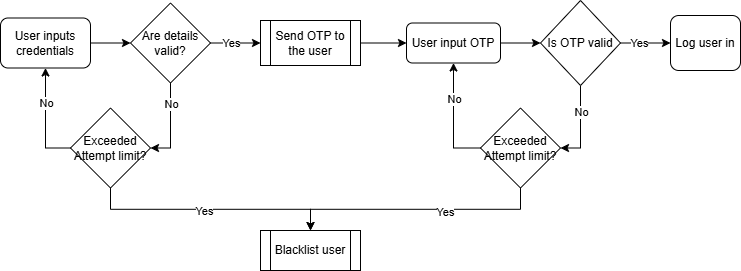

The diagram above was exported from draw.io. Its source (the exported page's mxGraphModel, read from the mxfile embedded in the PNG):
<mxGraphModel dx="1290" dy="603" grid="1" gridSize="10" guides="1" tooltips="1" connect="1" arrows="1" fold="1" page="1" pageScale="1" pageWidth="1169" pageHeight="827" math="0" shadow="0">
  <root>
    <mxCell id="0" />
    <mxCell id="1" parent="0" />
    <mxCell id="5DQZXM78DEA7yX_RxLVM-1" value="" style="edgeStyle=orthogonalEdgeStyle;rounded=0;orthogonalLoop=1;jettySize=auto;html=1;entryX=0;entryY=0.5;entryDx=0;entryDy=0;" parent="1" source="5DQZXM78DEA7yX_RxLVM-2" target="5DQZXM78DEA7yX_RxLVM-7" edge="1">
      <mxGeometry relative="1" as="geometry">
        <mxPoint x="350" y="297.5" as="targetPoint" />
      </mxGeometry>
    </mxCell>
    <mxCell id="5DQZXM78DEA7yX_RxLVM-2" value="User inputs credentials" style="whiteSpace=wrap;html=1;rounded=1;" parent="1" vertex="1">
      <mxGeometry x="210" y="277.5" width="90" height="50" as="geometry" />
    </mxCell>
    <mxCell id="5DQZXM78DEA7yX_RxLVM-3" style="edgeStyle=orthogonalEdgeStyle;rounded=0;orthogonalLoop=1;jettySize=auto;html=1;exitX=1;exitY=0.5;exitDx=0;exitDy=0;entryX=0;entryY=0.5;entryDx=0;entryDy=0;" parent="1" source="5DQZXM78DEA7yX_RxLVM-7" target="5DQZXM78DEA7yX_RxLVM-9" edge="1">
      <mxGeometry relative="1" as="geometry" />
    </mxCell>
    <mxCell id="5DQZXM78DEA7yX_RxLVM-4" value="Yes" style="edgeLabel;html=1;align=center;verticalAlign=middle;resizable=0;points=[];" parent="5DQZXM78DEA7yX_RxLVM-3" vertex="1" connectable="0">
      <mxGeometry x="0.16" y="1" relative="1" as="geometry">
        <mxPoint x="-9" y="1" as="offset" />
      </mxGeometry>
    </mxCell>
    <mxCell id="5DQZXM78DEA7yX_RxLVM-5" style="edgeStyle=orthogonalEdgeStyle;rounded=0;orthogonalLoop=1;jettySize=auto;html=1;entryX=1;entryY=0.5;entryDx=0;entryDy=0;" parent="1" source="5DQZXM78DEA7yX_RxLVM-7" target="5DQZXM78DEA7yX_RxLVM-22" edge="1">
      <mxGeometry relative="1" as="geometry" />
    </mxCell>
    <mxCell id="5DQZXM78DEA7yX_RxLVM-6" value="No" style="edgeLabel;html=1;align=center;verticalAlign=middle;resizable=0;points=[];" parent="5DQZXM78DEA7yX_RxLVM-5" vertex="1" connectable="0">
      <mxGeometry x="-0.2871" y="3" relative="1" as="geometry">
        <mxPoint x="-3" y="-9" as="offset" />
      </mxGeometry>
    </mxCell>
    <mxCell id="5DQZXM78DEA7yX_RxLVM-7" value="Are details valid?" style="rhombus;whiteSpace=wrap;html=1;" parent="1" vertex="1">
      <mxGeometry x="340" y="262.5" width="80" height="80" as="geometry" />
    </mxCell>
    <mxCell id="5DQZXM78DEA7yX_RxLVM-8" style="edgeStyle=orthogonalEdgeStyle;rounded=0;orthogonalLoop=1;jettySize=auto;html=1;entryX=0;entryY=0.5;entryDx=0;entryDy=0;" parent="1" source="5DQZXM78DEA7yX_RxLVM-9" target="5DQZXM78DEA7yX_RxLVM-11" edge="1">
      <mxGeometry relative="1" as="geometry" />
    </mxCell>
    <mxCell id="5DQZXM78DEA7yX_RxLVM-9" value="Send OTP to the user" style="shape=process;whiteSpace=wrap;html=1;backgroundOutline=1;" parent="1" vertex="1">
      <mxGeometry x="470" y="280" width="100" height="45" as="geometry" />
    </mxCell>
    <mxCell id="5DQZXM78DEA7yX_RxLVM-10" style="edgeStyle=orthogonalEdgeStyle;rounded=0;orthogonalLoop=1;jettySize=auto;html=1;entryX=0;entryY=0.5;entryDx=0;entryDy=0;" parent="1" source="5DQZXM78DEA7yX_RxLVM-11" target="5DQZXM78DEA7yX_RxLVM-16" edge="1">
      <mxGeometry relative="1" as="geometry" />
    </mxCell>
    <mxCell id="5DQZXM78DEA7yX_RxLVM-11" value="User input OTP" style="rounded=1;whiteSpace=wrap;html=1;" parent="1" vertex="1">
      <mxGeometry x="616" y="282.5" width="94" height="40" as="geometry" />
    </mxCell>
    <mxCell id="5DQZXM78DEA7yX_RxLVM-12" style="edgeStyle=orthogonalEdgeStyle;rounded=0;orthogonalLoop=1;jettySize=auto;html=1;entryX=0;entryY=0.5;entryDx=0;entryDy=0;" parent="1" source="5DQZXM78DEA7yX_RxLVM-16" target="5DQZXM78DEA7yX_RxLVM-17" edge="1">
      <mxGeometry relative="1" as="geometry" />
    </mxCell>
    <mxCell id="5DQZXM78DEA7yX_RxLVM-13" value="Yes" style="edgeLabel;html=1;align=center;verticalAlign=middle;resizable=0;points=[];" parent="5DQZXM78DEA7yX_RxLVM-12" vertex="1" connectable="0">
      <mxGeometry x="0.1755" y="-1" relative="1" as="geometry">
        <mxPoint x="-11" y="-1" as="offset" />
      </mxGeometry>
    </mxCell>
    <mxCell id="5DQZXM78DEA7yX_RxLVM-14" style="edgeStyle=orthogonalEdgeStyle;rounded=0;orthogonalLoop=1;jettySize=auto;html=1;entryX=1;entryY=0.5;entryDx=0;entryDy=0;exitX=0.5;exitY=1;exitDx=0;exitDy=0;" parent="1" source="5DQZXM78DEA7yX_RxLVM-16" target="5DQZXM78DEA7yX_RxLVM-27" edge="1">
      <mxGeometry relative="1" as="geometry" />
    </mxCell>
    <mxCell id="5DQZXM78DEA7yX_RxLVM-15" value="No" style="edgeLabel;html=1;align=center;verticalAlign=middle;resizable=0;points=[];" parent="5DQZXM78DEA7yX_RxLVM-14" vertex="1" connectable="0">
      <mxGeometry x="-0.5622" y="1" relative="1" as="geometry">
        <mxPoint x="-1" y="8" as="offset" />
      </mxGeometry>
    </mxCell>
    <mxCell id="5DQZXM78DEA7yX_RxLVM-16" value="Is OTP valid" style="rhombus;whiteSpace=wrap;html=1;" parent="1" vertex="1">
      <mxGeometry x="750" y="260" width="80" height="85" as="geometry" />
    </mxCell>
    <mxCell id="5DQZXM78DEA7yX_RxLVM-17" value="Log user in" style="rounded=1;whiteSpace=wrap;html=1;" parent="1" vertex="1">
      <mxGeometry x="880" y="275" width="70" height="55" as="geometry" />
    </mxCell>
    <mxCell id="5DQZXM78DEA7yX_RxLVM-18" style="edgeStyle=orthogonalEdgeStyle;rounded=0;orthogonalLoop=1;jettySize=auto;html=1;entryX=0.5;entryY=1;entryDx=0;entryDy=0;exitX=0;exitY=0.5;exitDx=0;exitDy=0;" parent="1" source="5DQZXM78DEA7yX_RxLVM-22" target="5DQZXM78DEA7yX_RxLVM-2" edge="1">
      <mxGeometry relative="1" as="geometry" />
    </mxCell>
    <mxCell id="5DQZXM78DEA7yX_RxLVM-19" value="No" style="edgeLabel;html=1;align=center;verticalAlign=middle;resizable=0;points=[];" parent="5DQZXM78DEA7yX_RxLVM-18" vertex="1" connectable="0">
      <mxGeometry x="0.4449" y="-1" relative="1" as="geometry">
        <mxPoint x="-1" y="6" as="offset" />
      </mxGeometry>
    </mxCell>
    <mxCell id="5DQZXM78DEA7yX_RxLVM-20" style="edgeStyle=orthogonalEdgeStyle;rounded=0;orthogonalLoop=1;jettySize=auto;html=1;entryX=0.5;entryY=0;entryDx=0;entryDy=0;exitX=0.5;exitY=1;exitDx=0;exitDy=0;" parent="1" source="5DQZXM78DEA7yX_RxLVM-22" target="5DQZXM78DEA7yX_RxLVM-28" edge="1">
      <mxGeometry relative="1" as="geometry">
        <mxPoint x="530" y="487.5" as="targetPoint" />
      </mxGeometry>
    </mxCell>
    <mxCell id="5DQZXM78DEA7yX_RxLVM-21" value="Yes" style="edgeLabel;html=1;align=center;verticalAlign=middle;resizable=0;points=[];" parent="5DQZXM78DEA7yX_RxLVM-20" vertex="1" connectable="0">
      <mxGeometry x="-0.0535" y="-2" relative="1" as="geometry">
        <mxPoint as="offset" />
      </mxGeometry>
    </mxCell>
    <mxCell id="5DQZXM78DEA7yX_RxLVM-22" value="Exceeded Attempt limit?" style="rhombus;whiteSpace=wrap;html=1;" parent="1" vertex="1">
      <mxGeometry x="280" y="367.5" width="80" height="80" as="geometry" />
    </mxCell>
    <mxCell id="5DQZXM78DEA7yX_RxLVM-23" style="edgeStyle=orthogonalEdgeStyle;rounded=0;orthogonalLoop=1;jettySize=auto;html=1;exitX=0;exitY=0.5;exitDx=0;exitDy=0;entryX=0.5;entryY=1;entryDx=0;entryDy=0;" parent="1" source="5DQZXM78DEA7yX_RxLVM-27" target="5DQZXM78DEA7yX_RxLVM-11" edge="1">
      <mxGeometry relative="1" as="geometry" />
    </mxCell>
    <mxCell id="5DQZXM78DEA7yX_RxLVM-24" value="No" style="edgeLabel;html=1;align=center;verticalAlign=middle;resizable=0;points=[];" parent="5DQZXM78DEA7yX_RxLVM-23" vertex="1" connectable="0">
      <mxGeometry x="0.5161" y="-3" relative="1" as="geometry">
        <mxPoint x="-3" y="9" as="offset" />
      </mxGeometry>
    </mxCell>
    <mxCell id="5DQZXM78DEA7yX_RxLVM-25" style="edgeStyle=orthogonalEdgeStyle;rounded=0;orthogonalLoop=1;jettySize=auto;html=1;entryX=0.5;entryY=0;entryDx=0;entryDy=0;exitX=0.5;exitY=1;exitDx=0;exitDy=0;" parent="1" source="5DQZXM78DEA7yX_RxLVM-27" target="5DQZXM78DEA7yX_RxLVM-28" edge="1">
      <mxGeometry relative="1" as="geometry">
        <mxPoint x="530" y="487.5" as="targetPoint" />
      </mxGeometry>
    </mxCell>
    <mxCell id="5DQZXM78DEA7yX_RxLVM-26" value="Yes" style="edgeLabel;html=1;align=center;verticalAlign=middle;resizable=0;points=[];" parent="5DQZXM78DEA7yX_RxLVM-25" vertex="1" connectable="0">
      <mxGeometry x="-0.2324" y="3" relative="1" as="geometry">
        <mxPoint as="offset" />
      </mxGeometry>
    </mxCell>
    <mxCell id="5DQZXM78DEA7yX_RxLVM-27" value="Exceeded Attempt limit?" style="rhombus;whiteSpace=wrap;html=1;" parent="1" vertex="1">
      <mxGeometry x="690" y="367.5" width="80" height="80" as="geometry" />
    </mxCell>
    <mxCell id="5DQZXM78DEA7yX_RxLVM-28" value="Blacklist user" style="shape=process;whiteSpace=wrap;html=1;backgroundOutline=1;" parent="1" vertex="1">
      <mxGeometry x="470" y="490" width="100" height="40" as="geometry" />
    </mxCell>
  </root>
</mxGraphModel>